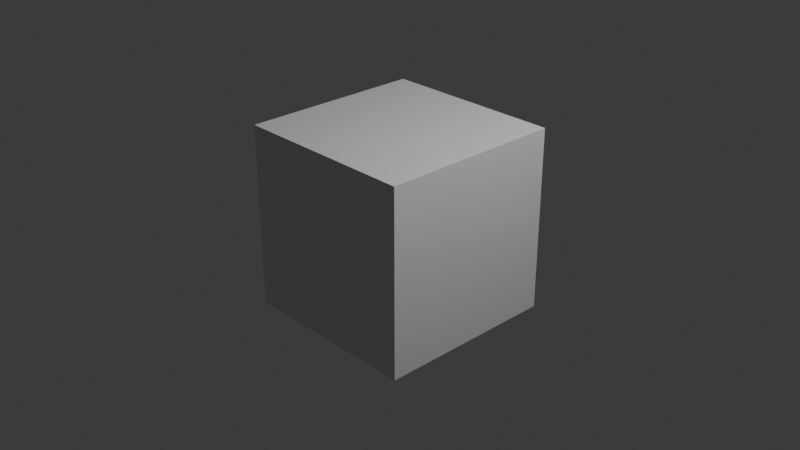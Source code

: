 # Source: model2.blend  (saved by Blender 4.5.91; exported with 4.5.12 LTS)
import bpy
from mathutils import Matrix  # noqa: F401  (used for matrix-valued properties, if any)

bpy.ops.wm.read_factory_settings(use_empty=True)
scene = bpy.context.scene
scene.name = 'Scene'

# ---- collections
col_collection = bpy.data.collections.new('Collection'); scene.collection.children.link(col_collection)

# ---- materials (node trees are filled in below, after node groups)
mat_material = bpy.data.materials.new('Material')
mat_material.alpha_threshold = 0.0
mat_material.roughness = 0.5
mat_material.line_color = (0.0, 0.0, 0.0, 1.0)

# ---- material node trees
mat_material.use_nodes = True; mat_material.node_tree.nodes.clear()
_N = mat_material.node_tree.nodes; _L = mat_material.node_tree.links
n0 = _N.new('ShaderNodeOutputMaterial'); n0.name = 'Material Output'; n0.location = (200, 100)
n1 = _N.new('ShaderNodeBsdfPrincipled'); n1.name = 'Principled BSDF'; n1.location = (-200, 100)
n1.inputs[3].default_value = 1.45
_L.new(n1.outputs[0], n0.inputs[0])
n0.is_active_output = True

# ---- world
world_world = bpy.data.worlds.new('World'); scene.world = world_world
world_world.use_nodes = True; world_world.node_tree.nodes.clear()
_N = world_world.node_tree.nodes; _L = world_world.node_tree.links
n0 = _N.new('ShaderNodeOutputWorld'); n0.name = 'World Output'; n0.location = (200, 100)
n1 = _N.new('ShaderNodeBackground'); n1.name = 'Background'; n1.location = (-200, 100)
n1.inputs[0].default_value = (0.05088, 0.05088, 0.05088, 1.0)
_L.new(n1.outputs[0], n0.inputs[0])
n0.is_active_output = True
world_world.color = (0.05088, 0.05088, 0.05088)
world_world.sun_shadow_jitter_overblur = 0.0

# ---- cameras
cam_camera = bpy.data.cameras.new('Camera')
cam_camera.clip_end = 100.0
cam_camera.ortho_scale = 7.314

# ---- lights
light_light = bpy.data.lights.new('Light', 'POINT')
light_light.energy = 1000.0
light_light.shadow_soft_size = 0.1

# ---- meshes
me_cube = bpy.data.meshes.new('Cube')
me_cube.from_pydata([(1.0, 1.0, 1.0), (1.0, 1.0, -1.0), (1.0, -1.0, 1.0), (1.0, -1.0, -1.0), (-1.0, 1.0, 1.0), (-1.0, 1.0, -1.0), (-1.0, -1.0, 1.0), (-1.0, -1.0, -1.0)], [], [(0, 4, 6, 2), (3, 2, 6, 7), (7, 6, 4, 5), (5, 1, 3, 7), (1, 0, 2, 3), (5, 4, 0, 1)])
_uv = me_cube.uv_layers.new(name='UVMap')
_uv.uv.foreach_set('vector', [0.625, 0.5, 0.875, 0.5, 0.875, 0.75, 0.625, 0.75, 0.375, 0.75, 0.625, 0.75, 0.625, 1.0, 0.375, 1.0, 0.375, 0.0, 0.625, 0.0, 0.625, 0.25, 0.375, 0.25, 0.125, 0.5, 0.375, 0.5, 0.375, 0.75, 0.125, 0.75, 0.375, 0.5, 0.625, 0.5, 0.625, 0.75, 0.375, 0.75, 0.375, 0.25, 0.625, 0.25, 0.625, 0.5, 0.375, 0.5])
me_cube.materials.append(mat_material)
me_cube.use_mirror_vertex_groups = False
me_cube.update()

# ---- objects
ob_cube = bpy.data.objects.new('Cube', me_cube)
ob_light = bpy.data.objects.new('Light', light_light)
ob_camera = bpy.data.objects.new('Camera', cam_camera)

# ---- transforms, parenting, visibility, modifiers, constraints
ob_cube.location = (0.0, 0.0, 0.0)
ob_cube.lock_rotations_4d = False
ob_cube.empty_display_type = 'ARROWS'
ob_cube.lineart.crease_threshold = 0.0
ob_light.location = (4.076, 1.005, 5.904)
ob_light.rotation_euler = (0.6503, 0.05522, 1.866)
ob_light.lock_rotations_4d = False
ob_light.empty_display_type = 'ARROWS'
ob_light.color = (0.0, 0.0, 0.0, 0.0)
ob_light.lineart.crease_threshold = 0.0
ob_camera.location = (7.359, -6.926, 4.958)
ob_camera.rotation_euler = (1.109, 0.0, 0.8149)
ob_camera.lock_rotations_4d = False
ob_camera.empty_display_type = 'ARROWS'
ob_camera.color = (0.0, 0.0, 0.0, 0.0)
ob_camera.display_type = 'WIRE'
ob_camera.lineart.crease_threshold = 0.0

# ---- collection membership
col_collection.objects.link(ob_cube)
col_collection.objects.link(ob_light)
col_collection.objects.link(ob_camera)

# ---- scene / render settings (as saved in the file)
scene.camera = ob_camera
scene.frame_start = 1; scene.frame_end = 250; scene.frame_set(1)
scene.render.engine = 'BLENDER_EEVEE_NEXT'
bpy.context.view_layer.update()
